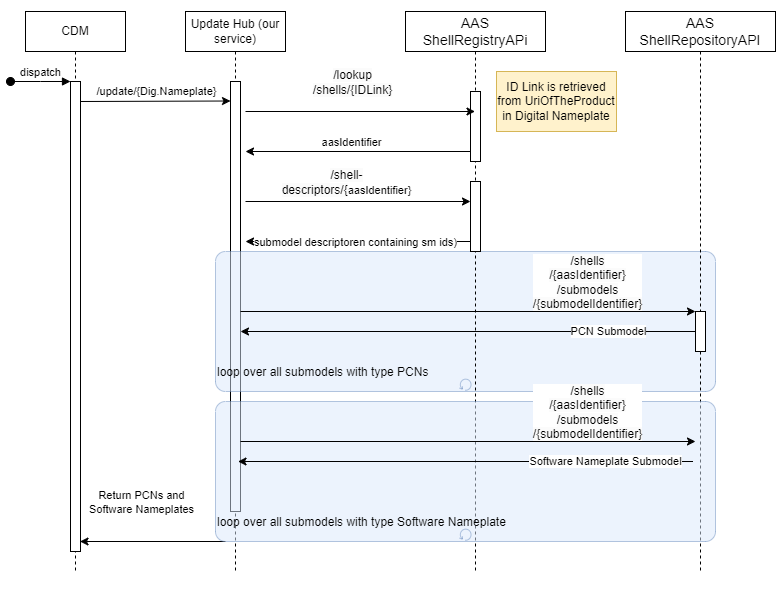

The diagram above was exported from draw.io. Its source (the exported page's mxGraphModel, read from the mxfile embedded in the PNG):
<mxGraphModel dx="1213" dy="705" grid="1" gridSize="10" guides="1" tooltips="1" connect="1" arrows="1" fold="1" page="1" pageScale="1" pageWidth="850" pageHeight="1100" math="0" shadow="0">
  <root>
    <mxCell id="0" />
    <mxCell id="1" parent="0" />
    <mxCell id="aM9ryv3xv72pqoxQDRHE-1" value="Update Hub (our service)" style="shape=umlLifeline;perimeter=lifelinePerimeter;whiteSpace=wrap;html=1;container=0;dropTarget=0;collapsible=0;recursiveResize=0;outlineConnect=0;portConstraint=eastwest;newEdgeStyle={&quot;edgeStyle&quot;:&quot;elbowEdgeStyle&quot;,&quot;elbow&quot;:&quot;vertical&quot;,&quot;curved&quot;:0,&quot;rounded&quot;:0};" parent="1" vertex="1">
      <mxGeometry x="380" y="50" width="100" height="560" as="geometry" />
    </mxCell>
    <mxCell id="aM9ryv3xv72pqoxQDRHE-2" value="" style="html=1;points=[];perimeter=orthogonalPerimeter;outlineConnect=0;targetShapes=umlLifeline;portConstraint=eastwest;newEdgeStyle={&quot;edgeStyle&quot;:&quot;elbowEdgeStyle&quot;,&quot;elbow&quot;:&quot;vertical&quot;,&quot;curved&quot;:0,&quot;rounded&quot;:0};" parent="aM9ryv3xv72pqoxQDRHE-1" vertex="1">
      <mxGeometry x="45" y="70" width="10" height="430" as="geometry" />
    </mxCell>
    <mxCell id="RWKYtZpmqQawdFwdXcnO-7" value="&lt;div align=&quot;left&quot;&gt;&lt;br&gt;&lt;/div&gt;&lt;div align=&quot;left&quot;&gt;&lt;br&gt;&lt;/div&gt;&lt;div align=&quot;left&quot;&gt;&lt;br&gt;&lt;/div&gt;&lt;div align=&quot;left&quot;&gt;&lt;br&gt;&lt;/div&gt;&lt;div align=&quot;left&quot;&gt;&lt;br&gt;&lt;/div&gt;&lt;div align=&quot;left&quot;&gt;&lt;br&gt;&lt;/div&gt;&lt;div align=&quot;left&quot;&gt;&lt;br&gt;&lt;/div&gt;&lt;div align=&quot;left&quot;&gt;&lt;br&gt;&lt;/div&gt;&lt;div align=&quot;left&quot;&gt;&lt;br&gt;&lt;/div&gt;&lt;div align=&quot;left&quot;&gt;&lt;br&gt;&lt;/div&gt;&lt;div align=&quot;left&quot;&gt;&lt;br&gt;&lt;/div&gt;&lt;div align=&quot;left&quot;&gt;&lt;br&gt;&lt;/div&gt;&lt;div align=&quot;left&quot;&gt;&lt;br&gt;&lt;/div&gt;&lt;div align=&quot;left&quot;&gt;loop over all submodels with type PCNs&lt;br&gt;&lt;/div&gt;&lt;div align=&quot;left&quot;&gt;&lt;br&gt;&lt;/div&gt;&lt;div align=&quot;left&quot;&gt;&lt;br&gt;&lt;/div&gt;&lt;div align=&quot;left&quot;&gt;&lt;br&gt;&lt;/div&gt;&lt;div align=&quot;left&quot;&gt;&lt;br&gt;&lt;/div&gt;&lt;div align=&quot;left&quot;&gt;&lt;br&gt;&lt;/div&gt;&lt;div align=&quot;left&quot;&gt;&lt;br&gt;&lt;/div&gt;" style="points=[[0.25,0,0],[0.5,0,0],[0.75,0,0],[1,0.25,0],[1,0.5,0],[1,0.75,0],[0.75,1,0],[0.5,1,0],[0.25,1,0],[0,0.75,0],[0,0.5,0],[0,0.25,0]];shape=mxgraph.bpmn.task;whiteSpace=wrap;rectStyle=rounded;size=10;html=1;container=1;expand=0;collapsible=0;taskMarker=abstract;isLoopStandard=1;fillColor=#dae8fc;strokeColor=#6c8ebf;align=left;fillStyle=solid;gradientColor=none;shadow=0;opacity=50;" parent="1" vertex="1">
      <mxGeometry x="410" y="290" width="500" height="140" as="geometry" />
    </mxCell>
    <mxCell id="aM9ryv3xv72pqoxQDRHE-5" value="&lt;h3 data-is-open=&quot;false&quot; data-tag=&quot;AssetAdministrationShellRegistryAPIApi&quot; id=&quot;operations-tag-AssetAdministrationShellRegistryAPIApi&quot; class=&quot;opblock-tag no-desc&quot;&gt;&lt;a class=&quot;nostyle&quot;&gt;&lt;span style=&quot;font-weight: normal;&quot;&gt;AAS&lt;/span&gt;&lt;span style=&quot;font-weight: normal;&quot;&gt;&lt;/span&gt;&lt;span style=&quot;font-weight: normal;&quot;&gt;&lt;br&gt;ShellRegistryAPi&lt;/span&gt;&lt;/a&gt;&lt;/h3&gt;" style="shape=umlLifeline;perimeter=lifelinePerimeter;whiteSpace=wrap;html=1;container=0;dropTarget=0;collapsible=0;recursiveResize=0;outlineConnect=0;portConstraint=eastwest;newEdgeStyle={&quot;edgeStyle&quot;:&quot;elbowEdgeStyle&quot;,&quot;elbow&quot;:&quot;vertical&quot;,&quot;curved&quot;:0,&quot;rounded&quot;:0};fontStyle=0" parent="1" vertex="1">
      <mxGeometry x="600" y="50" width="140" height="560" as="geometry" />
    </mxCell>
    <mxCell id="aM9ryv3xv72pqoxQDRHE-6" value="" style="html=1;points=[];perimeter=orthogonalPerimeter;outlineConnect=0;targetShapes=umlLifeline;portConstraint=eastwest;newEdgeStyle={&quot;edgeStyle&quot;:&quot;elbowEdgeStyle&quot;,&quot;elbow&quot;:&quot;vertical&quot;,&quot;curved&quot;:0,&quot;rounded&quot;:0};" parent="aM9ryv3xv72pqoxQDRHE-5" vertex="1">
      <mxGeometry x="65" y="80" width="10" height="70" as="geometry" />
    </mxCell>
    <mxCell id="brav-QTa-tuqseOt8vRR-10" value="" style="html=1;points=[];perimeter=orthogonalPerimeter;outlineConnect=0;targetShapes=umlLifeline;portConstraint=eastwest;newEdgeStyle={&quot;edgeStyle&quot;:&quot;elbowEdgeStyle&quot;,&quot;elbow&quot;:&quot;vertical&quot;,&quot;curved&quot;:0,&quot;rounded&quot;:0};" parent="aM9ryv3xv72pqoxQDRHE-5" vertex="1">
      <mxGeometry x="65" y="170" width="10" height="70" as="geometry" />
    </mxCell>
    <mxCell id="prEyjEB_qsUJbA7T555l-6" value="" style="endArrow=classic;html=1;rounded=0;" parent="1" source="aM9ryv3xv72pqoxQDRHE-6" edge="1">
      <mxGeometry width="50" height="50" relative="1" as="geometry">
        <mxPoint x="649.5" y="190" as="sourcePoint" />
        <mxPoint x="440" y="190" as="targetPoint" />
      </mxGeometry>
    </mxCell>
    <mxCell id="prEyjEB_qsUJbA7T555l-12" value="aasIdentifier" style="edgeLabel;html=1;align=center;verticalAlign=middle;resizable=0;points=[];" parent="prEyjEB_qsUJbA7T555l-6" vertex="1" connectable="0">
      <mxGeometry x="0.0644" y="-3" relative="1" as="geometry">
        <mxPoint y="-7" as="offset" />
      </mxGeometry>
    </mxCell>
    <mxCell id="prEyjEB_qsUJbA7T555l-7" value="" style="endArrow=classic;html=1;rounded=0;" parent="1" source="aM9ryv3xv72pqoxQDRHE-2" target="b7imZNOfWzkThEmU0aqO-5" edge="1">
      <mxGeometry width="50" height="50" relative="1" as="geometry">
        <mxPoint x="440" y="355" as="sourcePoint" />
        <mxPoint x="885" y="354.5" as="targetPoint" />
      </mxGeometry>
    </mxCell>
    <mxCell id="brav-QTa-tuqseOt8vRR-9" value="&lt;a style=&quot;font-size: 12px; text-align: left; text-wrap: wrap; background-color: rgb(251, 251, 251);&quot; class=&quot;nostyle&quot;&gt;/shells&lt;wbr&gt;/{aasIdentifier}&lt;wbr&gt;/submodels&lt;wbr&gt;/{submodelIdentifier}&lt;/a&gt;" style="edgeLabel;html=1;align=center;verticalAlign=middle;resizable=0;points=[];" parent="prEyjEB_qsUJbA7T555l-7" connectable="0" vertex="1">
      <mxGeometry x="-0.0952" relative="1" as="geometry">
        <mxPoint x="140" y="-30" as="offset" />
      </mxGeometry>
    </mxCell>
    <mxCell id="prEyjEB_qsUJbA7T555l-13" value="" style="endArrow=classic;html=1;rounded=0;" parent="1" target="aM9ryv3xv72pqoxQDRHE-5" edge="1">
      <mxGeometry width="50" height="50" relative="1" as="geometry">
        <mxPoint x="440" y="150" as="sourcePoint" />
        <mxPoint x="620" y="150" as="targetPoint" />
      </mxGeometry>
    </mxCell>
    <mxCell id="brav-QTa-tuqseOt8vRR-8" value="&lt;a style=&quot;font-size: 12px; text-wrap: wrap; background-color: rgb(251, 251, 251);&quot; class=&quot;nostyle&quot;&gt;/lookup&lt;wbr&gt;/shells/{IDLink}&lt;/a&gt;" style="edgeLabel;html=1;align=center;verticalAlign=middle;resizable=0;points=[];" parent="prEyjEB_qsUJbA7T555l-13" connectable="0" vertex="1">
      <mxGeometry x="-0.074" y="-1" relative="1" as="geometry">
        <mxPoint y="-31" as="offset" />
      </mxGeometry>
    </mxCell>
    <mxCell id="brav-QTa-tuqseOt8vRR-2" value="CDM" style="shape=umlLifeline;perimeter=lifelinePerimeter;whiteSpace=wrap;html=1;container=0;dropTarget=0;collapsible=0;recursiveResize=0;outlineConnect=0;portConstraint=eastwest;newEdgeStyle={&quot;edgeStyle&quot;:&quot;elbowEdgeStyle&quot;,&quot;elbow&quot;:&quot;vertical&quot;,&quot;curved&quot;:0,&quot;rounded&quot;:0};" parent="1" vertex="1">
      <mxGeometry x="220" y="50" width="100" height="560" as="geometry" />
    </mxCell>
    <mxCell id="brav-QTa-tuqseOt8vRR-3" value="" style="html=1;points=[];perimeter=orthogonalPerimeter;outlineConnect=0;targetShapes=umlLifeline;portConstraint=eastwest;newEdgeStyle={&quot;edgeStyle&quot;:&quot;elbowEdgeStyle&quot;,&quot;elbow&quot;:&quot;vertical&quot;,&quot;curved&quot;:0,&quot;rounded&quot;:0};" parent="brav-QTa-tuqseOt8vRR-2" vertex="1">
      <mxGeometry x="45" y="70" width="10" height="470" as="geometry" />
    </mxCell>
    <mxCell id="brav-QTa-tuqseOt8vRR-4" value="dispatch" style="html=1;verticalAlign=bottom;startArrow=oval;endArrow=block;startSize=8;edgeStyle=elbowEdgeStyle;elbow=vertical;curved=0;rounded=0;" parent="brav-QTa-tuqseOt8vRR-2" target="brav-QTa-tuqseOt8vRR-3" edge="1">
      <mxGeometry relative="1" as="geometry">
        <mxPoint x="-15" y="70" as="sourcePoint" />
      </mxGeometry>
    </mxCell>
    <mxCell id="brav-QTa-tuqseOt8vRR-6" value="" style="endArrow=classic;html=1;rounded=0;" parent="1" edge="1">
      <mxGeometry width="50" height="50" relative="1" as="geometry">
        <mxPoint x="275" y="140" as="sourcePoint" />
        <mxPoint x="425" y="139.5" as="targetPoint" />
      </mxGeometry>
    </mxCell>
    <mxCell id="brav-QTa-tuqseOt8vRR-7" value="/update/{Dig.Nameplate}" style="edgeLabel;html=1;align=center;verticalAlign=middle;resizable=0;points=[];" parent="brav-QTa-tuqseOt8vRR-6" connectable="0" vertex="1">
      <mxGeometry x="-0.1467" y="-1" relative="1" as="geometry">
        <mxPoint x="11" y="-11" as="offset" />
      </mxGeometry>
    </mxCell>
    <mxCell id="b7imZNOfWzkThEmU0aqO-3" value="&lt;span&gt;&lt;h3 data-is-open=&quot;false&quot; data-tag=&quot;AssetAdministrationShellRepositoryAPIApi&quot; id=&quot;operations-tag-AssetAdministrationShellRepositoryAPIApi&quot; class=&quot;opblock-tag no-desc&quot;&gt;&lt;a class=&quot;nostyle&quot;&gt;&lt;span&gt;&lt;span style=&quot;font-weight: normal;&quot;&gt;AAS&lt;br&gt;ShellRepositoryAPI&lt;/span&gt;&lt;/span&gt;&lt;/a&gt;&lt;/h3&gt;&lt;/span&gt;" style="shape=umlLifeline;perimeter=lifelinePerimeter;whiteSpace=wrap;html=1;container=0;dropTarget=0;collapsible=0;recursiveResize=0;outlineConnect=0;portConstraint=eastwest;newEdgeStyle={&quot;edgeStyle&quot;:&quot;elbowEdgeStyle&quot;,&quot;elbow&quot;:&quot;vertical&quot;,&quot;curved&quot;:0,&quot;rounded&quot;:0};" parent="1" vertex="1">
      <mxGeometry x="820" y="50" width="150" height="560" as="geometry" />
    </mxCell>
    <mxCell id="b7imZNOfWzkThEmU0aqO-5" value="" style="html=1;points=[];perimeter=orthogonalPerimeter;outlineConnect=0;targetShapes=umlLifeline;portConstraint=eastwest;newEdgeStyle={&quot;edgeStyle&quot;:&quot;elbowEdgeStyle&quot;,&quot;elbow&quot;:&quot;vertical&quot;,&quot;curved&quot;:0,&quot;rounded&quot;:0};" parent="b7imZNOfWzkThEmU0aqO-3" vertex="1">
      <mxGeometry x="70" y="300" width="10" height="40" as="geometry" />
    </mxCell>
    <mxCell id="brav-QTa-tuqseOt8vRR-11" value="" style="endArrow=classic;html=1;rounded=0;" parent="1" source="brav-QTa-tuqseOt8vRR-10" edge="1">
      <mxGeometry width="50" height="50" relative="1" as="geometry">
        <mxPoint x="649.5" y="280" as="sourcePoint" />
        <mxPoint x="440" y="280" as="targetPoint" />
      </mxGeometry>
    </mxCell>
    <mxCell id="brav-QTa-tuqseOt8vRR-12" value="submodel descriptoren containing sm ids)" style="edgeLabel;html=1;align=center;verticalAlign=middle;resizable=0;points=[];" parent="brav-QTa-tuqseOt8vRR-11" connectable="0" vertex="1">
      <mxGeometry x="0.0644" y="-3" relative="1" as="geometry">
        <mxPoint x="4" y="3" as="offset" />
      </mxGeometry>
    </mxCell>
    <mxCell id="brav-QTa-tuqseOt8vRR-13" value="" style="endArrow=classic;html=1;rounded=0;" parent="1" target="brav-QTa-tuqseOt8vRR-10" edge="1">
      <mxGeometry width="50" height="50" relative="1" as="geometry">
        <mxPoint x="440" y="240" as="sourcePoint" />
        <mxPoint x="650" y="240" as="targetPoint" />
      </mxGeometry>
    </mxCell>
    <mxCell id="brav-QTa-tuqseOt8vRR-14" value="&lt;a style=&quot;font-size: 12px; text-align: left; text-wrap: wrap; background-color: rgb(251, 251, 251);&quot; class=&quot;nostyle&quot;&gt;/shell-descriptors/{&lt;/a&gt;&lt;a class=&quot;nostyle&quot;&gt;aasIdentifier&lt;/a&gt;}" style="edgeLabel;html=1;align=center;verticalAlign=middle;resizable=0;points=[];" parent="brav-QTa-tuqseOt8vRR-13" connectable="0" vertex="1">
      <mxGeometry x="-0.074" y="-1" relative="1" as="geometry">
        <mxPoint x="-4" y="-21" as="offset" />
      </mxGeometry>
    </mxCell>
    <mxCell id="RWKYtZpmqQawdFwdXcnO-8" value="" style="endArrow=classic;html=1;rounded=0;" parent="1" edge="1">
      <mxGeometry width="50" height="50" relative="1" as="geometry">
        <mxPoint x="420" y="580" as="sourcePoint" />
        <mxPoint x="274.5" y="580" as="targetPoint" />
        <Array as="points">
          <mxPoint x="344.5" y="580" />
        </Array>
      </mxGeometry>
    </mxCell>
    <mxCell id="RWKYtZpmqQawdFwdXcnO-9" value="Return PCNs and &lt;br&gt;Software Nameplates" style="edgeLabel;html=1;align=center;verticalAlign=middle;resizable=0;points=[];" parent="RWKYtZpmqQawdFwdXcnO-8" connectable="0" vertex="1">
      <mxGeometry x="0.1859" y="3" relative="1" as="geometry">
        <mxPoint x="1" y="-43" as="offset" />
      </mxGeometry>
    </mxCell>
    <mxCell id="uWWWjMS4s0wK3FrzryjG-1" value="&lt;div&gt;ID Link is retrieved from UriOfTheProduct&lt;br&gt;in Digital Nameplate&lt;/div&gt;" style="rounded=0;whiteSpace=wrap;html=1;fillColor=#fff2cc;strokeColor=#d6b656;" parent="1" vertex="1">
      <mxGeometry x="691" y="110" width="120" height="60" as="geometry" />
    </mxCell>
    <mxCell id="b7imZNOfWzkThEmU0aqO-6" value="" style="endArrow=classic;html=1;rounded=0;" parent="1" source="b7imZNOfWzkThEmU0aqO-5" target="aM9ryv3xv72pqoxQDRHE-2" edge="1">
      <mxGeometry width="50" height="50" relative="1" as="geometry">
        <mxPoint x="863" y="389.9966666666667" as="sourcePoint" />
        <mxPoint x="440" y="370" as="targetPoint" />
      </mxGeometry>
    </mxCell>
    <mxCell id="RWKYtZpmqQawdFwdXcnO-6" value="PCN Submodel" style="edgeLabel;html=1;align=center;verticalAlign=middle;resizable=0;points=[];" parent="b7imZNOfWzkThEmU0aqO-6" connectable="0" vertex="1">
      <mxGeometry x="-0.6143" y="-1" relative="1" as="geometry">
        <mxPoint as="offset" />
      </mxGeometry>
    </mxCell>
    <mxCell id="fuL9Eady9Hr9dRQwEUAb-1" value="&lt;div align=&quot;left&quot;&gt;&lt;br&gt;&lt;/div&gt;&lt;div align=&quot;left&quot;&gt;&lt;br&gt;&lt;/div&gt;&lt;div align=&quot;left&quot;&gt;&lt;br&gt;&lt;/div&gt;&lt;div align=&quot;left&quot;&gt;&lt;br&gt;&lt;/div&gt;&lt;div align=&quot;left&quot;&gt;&lt;br&gt;&lt;/div&gt;&lt;div align=&quot;left&quot;&gt;&lt;br&gt;&lt;/div&gt;&lt;div align=&quot;left&quot;&gt;&lt;br&gt;&lt;/div&gt;&lt;div align=&quot;left&quot;&gt;&lt;br&gt;&lt;/div&gt;&lt;div align=&quot;left&quot;&gt;&lt;br&gt;&lt;/div&gt;&lt;div align=&quot;left&quot;&gt;&lt;br&gt;&lt;/div&gt;&lt;div align=&quot;left&quot;&gt;&lt;br&gt;&lt;/div&gt;&lt;div align=&quot;left&quot;&gt;&lt;br&gt;&lt;/div&gt;&lt;div align=&quot;left&quot;&gt;&lt;br&gt;&lt;/div&gt;&lt;div align=&quot;left&quot;&gt;loop over all submodels with type Software Nameplate&lt;br&gt;&lt;/div&gt;&lt;div align=&quot;left&quot;&gt;&lt;br&gt;&lt;/div&gt;&lt;div align=&quot;left&quot;&gt;&lt;br&gt;&lt;/div&gt;&lt;div align=&quot;left&quot;&gt;&lt;br&gt;&lt;/div&gt;&lt;div align=&quot;left&quot;&gt;&lt;br&gt;&lt;/div&gt;&lt;div align=&quot;left&quot;&gt;&lt;br&gt;&lt;/div&gt;&lt;div align=&quot;left&quot;&gt;&lt;br&gt;&lt;/div&gt;" style="points=[[0.25,0,0],[0.5,0,0],[0.75,0,0],[1,0.25,0],[1,0.5,0],[1,0.75,0],[0.75,1,0],[0.5,1,0],[0.25,1,0],[0,0.75,0],[0,0.5,0],[0,0.25,0]];shape=mxgraph.bpmn.task;whiteSpace=wrap;rectStyle=rounded;size=10;html=1;container=1;expand=0;collapsible=0;taskMarker=abstract;isLoopStandard=1;fillColor=#dae8fc;strokeColor=#6c8ebf;align=left;fillStyle=solid;gradientColor=none;shadow=0;opacity=50;" parent="1" vertex="1">
      <mxGeometry x="410" y="440" width="500" height="140" as="geometry" />
    </mxCell>
    <mxCell id="fuL9Eady9Hr9dRQwEUAb-2" value="" style="endArrow=classic;html=1;rounded=0;" parent="fuL9Eady9Hr9dRQwEUAb-1" edge="1">
      <mxGeometry width="50" height="50" relative="1" as="geometry">
        <mxPoint x="25" y="40" as="sourcePoint" />
        <mxPoint x="480" y="40" as="targetPoint" />
      </mxGeometry>
    </mxCell>
    <mxCell id="fuL9Eady9Hr9dRQwEUAb-3" value="&lt;a style=&quot;font-size: 12px; text-align: left; text-wrap: wrap; background-color: rgb(251, 251, 251);&quot; class=&quot;nostyle&quot;&gt;/shells&lt;wbr&gt;/{aasIdentifier}&lt;wbr&gt;/submodels&lt;wbr&gt;/{submodelIdentifier}&lt;/a&gt;" style="edgeLabel;html=1;align=center;verticalAlign=middle;resizable=0;points=[];" parent="fuL9Eady9Hr9dRQwEUAb-2" connectable="0" vertex="1">
      <mxGeometry x="-0.0952" relative="1" as="geometry">
        <mxPoint x="140" y="-30" as="offset" />
      </mxGeometry>
    </mxCell>
    <mxCell id="fuL9Eady9Hr9dRQwEUAb-4" value="" style="endArrow=classic;html=1;rounded=0;" parent="fuL9Eady9Hr9dRQwEUAb-1" edge="1">
      <mxGeometry width="50" height="50" relative="1" as="geometry">
        <mxPoint x="477.5" y="60" as="sourcePoint" />
        <mxPoint x="22.5" y="60" as="targetPoint" />
      </mxGeometry>
    </mxCell>
    <mxCell id="fuL9Eady9Hr9dRQwEUAb-5" value="Software Nameplate Submodel" style="edgeLabel;html=1;align=center;verticalAlign=middle;resizable=0;points=[];" parent="fuL9Eady9Hr9dRQwEUAb-4" connectable="0" vertex="1">
      <mxGeometry x="-0.6143" y="-1" relative="1" as="geometry">
        <mxPoint as="offset" />
      </mxGeometry>
    </mxCell>
  </root>
</mxGraphModel>